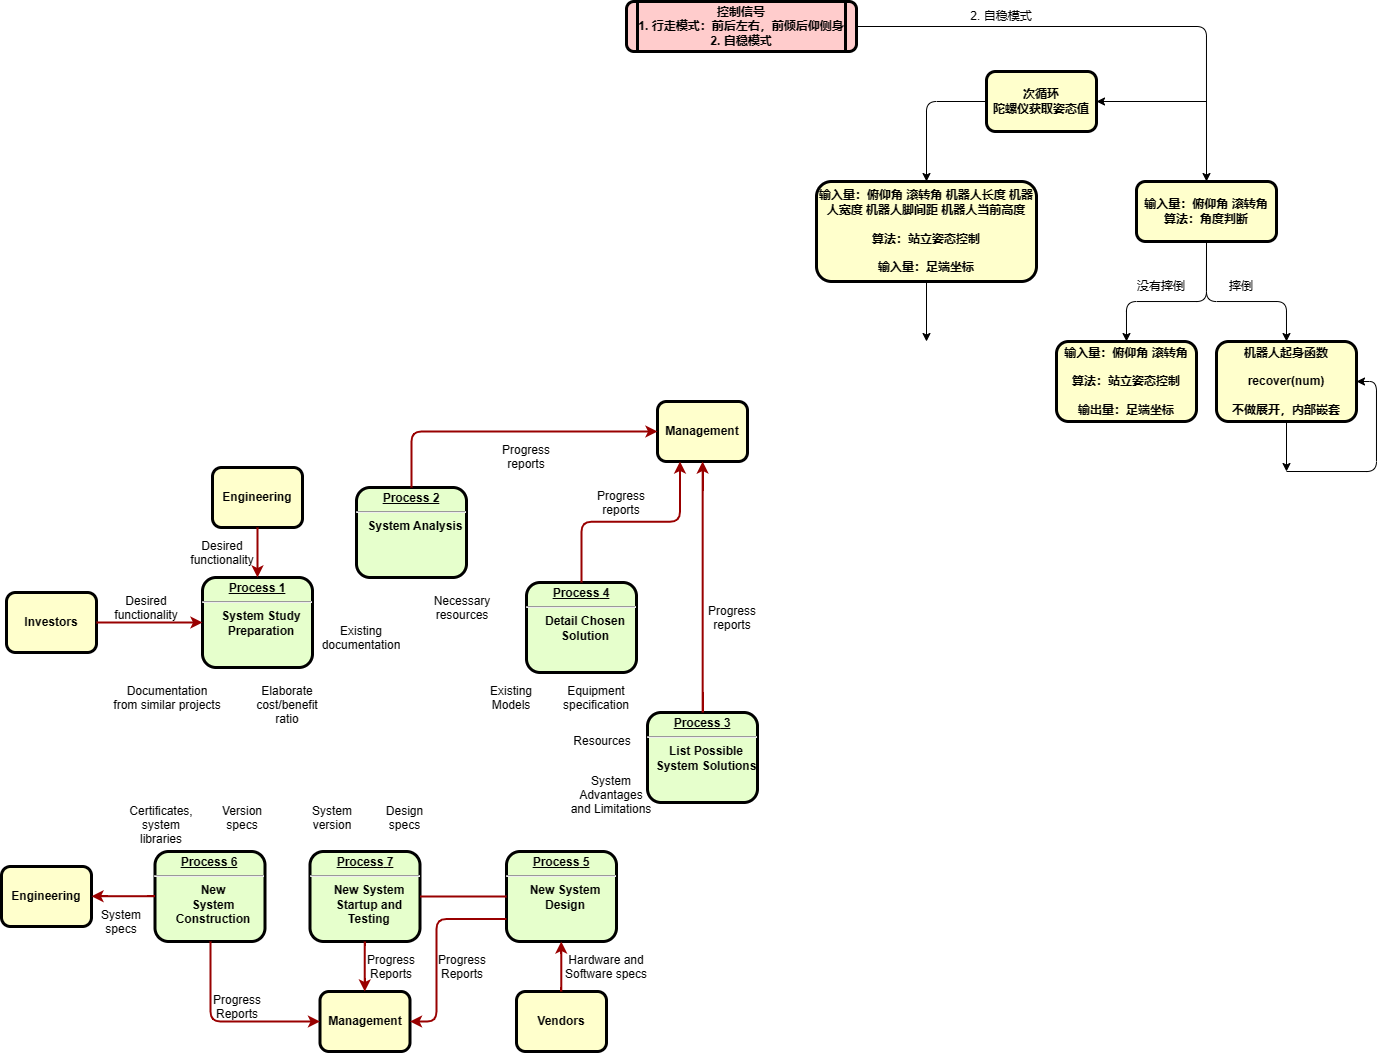

The diagram above was exported from draw.io. Its source (the exported page's mxGraphModel, read from the mxfile embedded in the PNG):
<mxGraphModel dx="619" dy="1537" grid="1" gridSize="10" guides="1" tooltips="1" connect="1" arrows="1" fold="1" page="1" pageScale="1" pageWidth="1654" pageHeight="1169" background="none" math="0" shadow="0">
  <root>
    <mxCell id="0" />
    <mxCell id="1" parent="0" />
    <mxCell id="2" value="&lt;p style=&quot;margin: 0px; margin-top: 4px; text-align: center; text-decoration: underline;&quot;&gt;&lt;strong&gt;Process 1&lt;br /&gt;&lt;/strong&gt;&lt;/p&gt;&lt;hr /&gt;&lt;p style=&quot;margin: 0px; margin-left: 8px;&quot;&gt;System Study&lt;/p&gt;&lt;p style=&quot;margin: 0px; margin-left: 8px;&quot;&gt;Preparation&lt;/p&gt;" style="verticalAlign=middle;align=center;overflow=fill;fontSize=12;fontFamily=Helvetica;html=1;rounded=1;fontStyle=1;strokeWidth=3;fillColor=#E6FFCC;" parent="1" vertex="1">
      <mxGeometry x="236" y="236" width="110" height="90" as="geometry" />
    </mxCell>
    <mxCell id="3" value="Engineering" style="whiteSpace=wrap;align=center;verticalAlign=middle;fontStyle=1;strokeWidth=3;fillColor=#FFFFCC;rounded=1;" parent="1" vertex="1">
      <mxGeometry x="246" y="126" width="90" height="60" as="geometry" />
    </mxCell>
    <mxCell id="4" value="Investors" style="whiteSpace=wrap;align=center;verticalAlign=middle;fontStyle=1;strokeWidth=3;fillColor=#FFFFCC;rounded=1;" parent="1" vertex="1">
      <mxGeometry x="40" y="251" width="90" height="60" as="geometry" />
    </mxCell>
    <mxCell id="qpQ-wbi4mV4x1wuhcT-C-99" style="edgeStyle=orthogonalEdgeStyle;rounded=1;orthogonalLoop=1;jettySize=auto;html=1;entryX=0.5;entryY=0;entryDx=0;entryDy=0;" edge="1" parent="1" source="5" target="qpQ-wbi4mV4x1wuhcT-C-102">
      <mxGeometry relative="1" as="geometry">
        <mxPoint x="1240" y="-160" as="targetPoint" />
      </mxGeometry>
    </mxCell>
    <mxCell id="5" value="控制信号&#10;1. 行走模式：前后左右，前倾后仰侧身&#10;2. 自稳模式" style="shape=process;whiteSpace=wrap;align=center;verticalAlign=middle;size=0.0475;fontStyle=1;strokeWidth=3;fillColor=#FFCCCC;rounded=1;" parent="1" vertex="1">
      <mxGeometry x="660" y="-340" width="230" height="50" as="geometry" />
    </mxCell>
    <mxCell id="6" value="&lt;p style=&quot;margin: 0px; margin-top: 4px; text-align: center; text-decoration: underline;&quot;&gt;&lt;strong&gt;Process 2&lt;br /&gt;&lt;/strong&gt;&lt;/p&gt;&lt;hr /&gt;&lt;p style=&quot;margin: 0px; margin-left: 8px;&quot;&gt;System Analysis&lt;/p&gt;" style="verticalAlign=middle;align=center;overflow=fill;fontSize=12;fontFamily=Helvetica;html=1;rounded=1;fontStyle=1;strokeWidth=3;fillColor=#E6FFCC;" parent="1" vertex="1">
      <mxGeometry x="390" y="146" width="110" height="90" as="geometry" />
    </mxCell>
    <mxCell id="7" value="&lt;p style=&quot;margin: 0px; margin-top: 4px; text-align: center; text-decoration: underline;&quot;&gt;&lt;strong&gt;&lt;strong&gt;Process&lt;/strong&gt; 3&lt;br /&gt;&lt;/strong&gt;&lt;/p&gt;&lt;hr /&gt;&lt;p style=&quot;margin: 0px; margin-left: 8px;&quot;&gt;List Possible&lt;/p&gt;&lt;p style=&quot;margin: 0px; margin-left: 8px;&quot;&gt;System Solutions&lt;/p&gt;" style="verticalAlign=middle;align=center;overflow=fill;fontSize=12;fontFamily=Helvetica;html=1;rounded=1;fontStyle=1;strokeWidth=3;fillColor=#E6FFCC;" parent="1" vertex="1">
      <mxGeometry x="681" y="371" width="110" height="90" as="geometry" />
    </mxCell>
    <mxCell id="8" value="&lt;p style=&quot;margin: 0px; margin-top: 4px; text-align: center; text-decoration: underline;&quot;&gt;&lt;strong&gt;&lt;strong&gt;Process&lt;/strong&gt; 4&lt;br /&gt;&lt;/strong&gt;&lt;/p&gt;&lt;hr /&gt;&lt;p style=&quot;margin: 0px; margin-left: 8px;&quot;&gt;Detail Chosen&lt;/p&gt;&lt;p style=&quot;margin: 0px; margin-left: 8px;&quot;&gt;Solution&lt;/p&gt;" style="verticalAlign=middle;align=center;overflow=fill;fontSize=12;fontFamily=Helvetica;html=1;rounded=1;fontStyle=1;strokeWidth=3;fillColor=#E6FFCC;" parent="1" vertex="1">
      <mxGeometry x="560" y="241" width="110" height="90" as="geometry" />
    </mxCell>
    <mxCell id="9" value="&lt;p style=&quot;margin: 0px; margin-top: 4px; text-align: center; text-decoration: underline;&quot;&gt;&lt;strong&gt;&lt;strong&gt;Process&lt;/strong&gt; 5&lt;br /&gt;&lt;/strong&gt;&lt;/p&gt;&lt;hr /&gt;&lt;p style=&quot;margin: 0px; margin-left: 8px;&quot;&gt;New System&lt;/p&gt;&lt;p style=&quot;margin: 0px; margin-left: 8px;&quot;&gt;Design&lt;/p&gt;" style="verticalAlign=middle;align=center;overflow=fill;fontSize=12;fontFamily=Helvetica;html=1;rounded=1;fontStyle=1;strokeWidth=3;fillColor=#E6FFCC;" parent="1" vertex="1">
      <mxGeometry x="540" y="510" width="110" height="90" as="geometry" />
    </mxCell>
    <mxCell id="10" value="&lt;p style=&quot;margin: 0px; margin-top: 4px; text-align: center; text-decoration: underline;&quot;&gt;&lt;strong&gt;&lt;strong&gt;Process&lt;/strong&gt; 6&lt;br /&gt;&lt;/strong&gt;&lt;/p&gt;&lt;hr /&gt;&lt;p style=&quot;margin: 0px; margin-left: 8px;&quot;&gt;New&lt;/p&gt;&lt;p style=&quot;margin: 0px; margin-left: 8px;&quot;&gt;System&lt;/p&gt;&lt;p style=&quot;margin: 0px; margin-left: 8px;&quot;&gt;Construction&lt;/p&gt;" style="verticalAlign=middle;align=center;overflow=fill;fontSize=12;fontFamily=Helvetica;html=1;rounded=1;fontStyle=1;strokeWidth=3;fillColor=#E6FFCC;" parent="1" vertex="1">
      <mxGeometry x="188.49999999999991" y="510" width="110" height="90" as="geometry" />
    </mxCell>
    <mxCell id="12" value="Management" style="whiteSpace=wrap;align=center;verticalAlign=middle;fontStyle=1;strokeWidth=3;fillColor=#FFFFCC;rounded=1;" parent="1" vertex="1">
      <mxGeometry x="691" y="60.00000000000002" width="90" height="60" as="geometry" />
    </mxCell>
    <mxCell id="13" value="Management" style="whiteSpace=wrap;align=center;verticalAlign=middle;fontStyle=1;strokeWidth=3;fillColor=#FFFFCC;rounded=1;" parent="1" vertex="1">
      <mxGeometry x="353.50000000000006" y="650" width="90" height="60" as="geometry" />
    </mxCell>
    <mxCell id="14" value="Engineering" style="whiteSpace=wrap;align=center;verticalAlign=middle;fontStyle=1;strokeWidth=3;fillColor=#FFFFCC;rounded=1;" parent="1" vertex="1">
      <mxGeometry x="34.99999999999997" y="524.9999999999999" width="90" height="60" as="geometry" />
    </mxCell>
    <mxCell id="15" value="Vendors" style="whiteSpace=wrap;align=center;verticalAlign=middle;fontStyle=1;strokeWidth=3;fillColor=#FFFFCC;rounded=1;" parent="1" vertex="1">
      <mxGeometry x="549.9999999999999" y="650" width="90" height="60" as="geometry" />
    </mxCell>
    <mxCell id="36" value="" style="edgeStyle=none;noEdgeStyle=1;strokeColor=#990000;strokeWidth=2;rounded=1;" parent="1" source="3" target="2" edge="1">
      <mxGeometry width="100" height="100" relative="1" as="geometry">
        <mxPoint x="20" y="250" as="sourcePoint" />
        <mxPoint x="120" y="150" as="targetPoint" />
      </mxGeometry>
    </mxCell>
    <mxCell id="37" value="" style="edgeStyle=none;noEdgeStyle=1;strokeColor=#990000;strokeWidth=2;rounded=1;" parent="1" source="4" target="2" edge="1">
      <mxGeometry width="100" height="100" relative="1" as="geometry">
        <mxPoint x="280" y="190" as="sourcePoint" />
        <mxPoint x="380" y="90" as="targetPoint" />
      </mxGeometry>
    </mxCell>
    <mxCell id="11" value="&lt;p style=&quot;margin: 0px; margin-top: 4px; text-align: center; text-decoration: underline;&quot;&gt;&lt;strong&gt;&lt;strong&gt;Process&lt;/strong&gt; 7&lt;br /&gt;&lt;/strong&gt;&lt;/p&gt;&lt;hr /&gt;&lt;p style=&quot;margin: 0px; margin-left: 8px;&quot;&gt;New System&lt;/p&gt;&lt;p style=&quot;margin: 0px; margin-left: 8px;&quot;&gt;Startup and&lt;/p&gt;&lt;p style=&quot;margin: 0px; margin-left: 8px;&quot;&gt;Testing&lt;/p&gt;" style="verticalAlign=middle;align=center;overflow=fill;fontSize=12;fontFamily=Helvetica;html=1;rounded=1;fontStyle=1;strokeWidth=3;fillColor=#E6FFCC;" parent="1" vertex="1">
      <mxGeometry x="343.49999999999994" y="510" width="110" height="90" as="geometry" />
    </mxCell>
    <mxCell id="51" value="" style="endArrow=none;noEdgeStyle=1;strokeColor=#990000;strokeWidth=2;rounded=1;" parent="1" source="9" target="11" edge="1">
      <mxGeometry relative="1" as="geometry">
        <mxPoint x="205.00819672131135" y="481" as="sourcePoint" />
        <mxPoint x="400.32786885245895" y="650" as="targetPoint" />
      </mxGeometry>
    </mxCell>
    <mxCell id="52" value="Desired &#10;functionality" style="text;spacingTop=-5;align=center;rounded=1;" parent="1" vertex="1">
      <mxGeometry x="165" y="251" width="30" height="20" as="geometry" />
    </mxCell>
    <mxCell id="53" value="Desired &#10;functionality" style="text;spacingTop=-5;align=center;rounded=1;" parent="1" vertex="1">
      <mxGeometry x="241" y="196" width="30" height="20" as="geometry" />
    </mxCell>
    <mxCell id="54" value="Documentation&#10;from similar projects" style="text;spacingTop=-5;align=center;rounded=1;" parent="1" vertex="1">
      <mxGeometry x="186" y="341" width="30" height="20" as="geometry" />
    </mxCell>
    <mxCell id="57" value="Elaborate&#10;cost/benefit&#10;ratio" style="text;spacingTop=-5;align=center;rounded=1;" parent="1" vertex="1">
      <mxGeometry x="306" y="341" width="30" height="20" as="geometry" />
    </mxCell>
    <mxCell id="60" value="Existing&#10;documentation" style="text;spacingTop=-5;align=center;rounded=1;" parent="1" vertex="1">
      <mxGeometry x="380.0000000000001" y="280.99999999999983" width="30" height="20" as="geometry" />
    </mxCell>
    <mxCell id="61" value="Necessary&#10;resources" style="text;spacingTop=-5;align=center;rounded=1;" parent="1" vertex="1">
      <mxGeometry x="481.0000000000002" y="251.00000000000006" width="30" height="20" as="geometry" />
    </mxCell>
    <mxCell id="62" value="Progress&#10;reports" style="text;spacingTop=-5;align=center;rounded=1;" parent="1" vertex="1">
      <mxGeometry x="545.0000000000001" y="100.00000000000003" width="30" height="20" as="geometry" />
    </mxCell>
    <mxCell id="63" value="Progress&#10;reports" style="text;spacingTop=-5;align=center;rounded=1;" parent="1" vertex="1">
      <mxGeometry x="640" y="146.0000000000001" width="30" height="20" as="geometry" />
    </mxCell>
    <mxCell id="64" value="Progress&#10;reports" style="text;spacingTop=-5;align=center;rounded=1;" parent="1" vertex="1">
      <mxGeometry x="751.0000000000001" y="261.0000000000001" width="30" height="20" as="geometry" />
    </mxCell>
    <mxCell id="65" value="" style="edgeStyle=elbowEdgeStyle;elbow=horizontal;strokeColor=#990000;strokeWidth=2;rounded=1;" parent="1" source="6" target="12" edge="1">
      <mxGeometry width="100" height="100" relative="1" as="geometry">
        <mxPoint x="260" y="180.0000000000001" as="sourcePoint" />
        <mxPoint x="360" y="80.00000000000011" as="targetPoint" />
        <Array as="points">
          <mxPoint x="445" y="140" />
        </Array>
      </mxGeometry>
    </mxCell>
    <mxCell id="66" value="" style="edgeStyle=elbowEdgeStyle;elbow=vertical;entryX=0.25;entryY=1;strokeColor=#990000;strokeWidth=2;rounded=1;" parent="1" source="8" target="12" edge="1">
      <mxGeometry width="100" height="100" relative="1" as="geometry">
        <mxPoint x="530" y="250" as="sourcePoint" />
        <mxPoint x="630" y="150" as="targetPoint" />
      </mxGeometry>
    </mxCell>
    <mxCell id="67" value="" style="edgeStyle=elbowEdgeStyle;elbow=horizontal;strokeColor=#990000;strokeWidth=2;rounded=1;" parent="1" source="7" target="12" edge="1">
      <mxGeometry width="100" height="100" relative="1" as="geometry">
        <mxPoint x="660.0000000000002" y="360" as="sourcePoint" />
        <mxPoint x="760.0000000000002" y="260" as="targetPoint" />
      </mxGeometry>
    </mxCell>
    <mxCell id="70" value="Existing&#10;Models" style="text;spacingTop=-5;align=center;rounded=1;" parent="1" vertex="1">
      <mxGeometry x="530.0000000000002" y="340.9999999999999" width="30" height="20" as="geometry" />
    </mxCell>
    <mxCell id="71" value="Equipment&#10;specification" style="text;spacingTop=-5;align=center;rounded=1;" parent="1" vertex="1">
      <mxGeometry x="615" y="341" width="30" height="20" as="geometry" />
    </mxCell>
    <mxCell id="74" value="Resources" style="text;spacingTop=-5;align=center;rounded=1;" parent="1" vertex="1">
      <mxGeometry x="621" y="390.99999999999994" width="30" height="20" as="geometry" />
    </mxCell>
    <mxCell id="75" value="System &#10;Advantages &#10;and Limitations" style="text;spacingTop=-5;align=center;rounded=1;" parent="1" vertex="1">
      <mxGeometry x="630" y="431.0000000000001" width="30" height="20" as="geometry" />
    </mxCell>
    <mxCell id="78" value="" style="edgeStyle=elbowEdgeStyle;elbow=horizontal;strokeColor=#990000;strokeWidth=2;rounded=1;" parent="1" source="15" target="9" edge="1">
      <mxGeometry width="100" height="100" relative="1" as="geometry">
        <mxPoint x="430" y="700" as="sourcePoint" />
        <mxPoint x="530" y="600" as="targetPoint" />
      </mxGeometry>
    </mxCell>
    <mxCell id="79" value="Hardware and&#10;Software specs" style="text;spacingTop=-5;align=center;rounded=1;" parent="1" vertex="1">
      <mxGeometry x="625" y="610" width="30" height="20" as="geometry" />
    </mxCell>
    <mxCell id="81" value="" style="edgeStyle=elbowEdgeStyle;elbow=horizontal;exitX=0;exitY=0.75;strokeColor=#990000;strokeWidth=2;rounded=1;" parent="1" source="9" target="13" edge="1">
      <mxGeometry width="100" height="100" relative="1" as="geometry">
        <mxPoint x="420" y="730" as="sourcePoint" />
        <mxPoint x="520" y="630" as="targetPoint" />
        <Array as="points">
          <mxPoint x="470" y="630" />
        </Array>
      </mxGeometry>
    </mxCell>
    <mxCell id="82" value="Progress&#10;Reports" style="text;spacingTop=-5;align=center;rounded=1;" parent="1" vertex="1">
      <mxGeometry x="481.0000000000004" y="610.0000000000001" width="30" height="20" as="geometry" />
    </mxCell>
    <mxCell id="83" value="" style="edgeStyle=elbowEdgeStyle;elbow=horizontal;strokeColor=#990000;strokeWidth=2;rounded=1;" parent="1" source="11" target="13" edge="1">
      <mxGeometry width="100" height="100" relative="1" as="geometry">
        <mxPoint x="200" y="660.0000000000002" as="sourcePoint" />
        <mxPoint x="230.0000000000001" y="650" as="targetPoint" />
      </mxGeometry>
    </mxCell>
    <mxCell id="84" value="Progress&#10;Reports" style="text;spacingTop=-5;align=center;rounded=1;" parent="1" vertex="1">
      <mxGeometry x="410.00000000000017" y="610.0000000000002" width="30" height="20" as="geometry" />
    </mxCell>
    <mxCell id="85" value="" style="edgeStyle=elbowEdgeStyle;elbow=horizontal;strokeColor=#990000;strokeWidth=2;rounded=1;" parent="1" source="10" target="13" edge="1">
      <mxGeometry width="100" height="100" relative="1" as="geometry">
        <mxPoint x="130.0000000000001" y="740" as="sourcePoint" />
        <mxPoint x="230.0000000000001" y="640" as="targetPoint" />
        <Array as="points">
          <mxPoint x="244" y="630" />
        </Array>
      </mxGeometry>
    </mxCell>
    <mxCell id="86" value="Progress&#10;Reports" style="text;spacingTop=-5;align=center;rounded=1;" parent="1" vertex="1">
      <mxGeometry x="255.99999999999994" y="650.0000000000001" width="30" height="20" as="geometry" />
    </mxCell>
    <mxCell id="87" value="" style="edgeStyle=elbowEdgeStyle;elbow=vertical;strokeColor=#990000;strokeWidth=2;rounded=1;" parent="1" source="10" target="14" edge="1">
      <mxGeometry width="100" height="100" relative="1" as="geometry">
        <mxPoint x="70" y="740" as="sourcePoint" />
        <mxPoint x="170" y="640" as="targetPoint" />
      </mxGeometry>
    </mxCell>
    <mxCell id="90" value="Version&#10;specs" style="text;spacingTop=-5;align=center;rounded=1;" parent="1" vertex="1">
      <mxGeometry x="261" y="461" width="30" height="20" as="geometry" />
    </mxCell>
    <mxCell id="91" value="Certificates,&#10;system&#10;libraries" style="text;spacingTop=-5;align=center;rounded=1;" parent="1" vertex="1">
      <mxGeometry x="180" y="461.0000000000002" width="30" height="20" as="geometry" />
    </mxCell>
    <mxCell id="94" value="System&#10;specs" style="text;spacingTop=-5;align=center;rounded=1;" parent="1" vertex="1">
      <mxGeometry x="139.99999999999994" y="565.0000000000001" width="30" height="20" as="geometry" />
    </mxCell>
    <mxCell id="95" value="Design&#10;specs" style="text;spacingTop=-5;align=center;rounded=1;" parent="1" vertex="1">
      <mxGeometry x="423.49999999999994" y="461.0000000000002" width="30" height="20" as="geometry" />
    </mxCell>
    <mxCell id="96" value="System&#10;version" style="text;spacingTop=-5;align=center;rounded=1;" parent="1" vertex="1">
      <mxGeometry x="350.9999999999998" y="461" width="30" height="20" as="geometry" />
    </mxCell>
    <mxCell id="qpQ-wbi4mV4x1wuhcT-C-101" value="2. 自稳模式" style="text;html=1;strokeColor=none;fillColor=none;align=center;verticalAlign=middle;whiteSpace=wrap;rounded=0;" vertex="1" parent="1">
      <mxGeometry x="1000" y="-340" width="70" height="30" as="geometry" />
    </mxCell>
    <mxCell id="qpQ-wbi4mV4x1wuhcT-C-110" style="edgeStyle=orthogonalEdgeStyle;rounded=1;orthogonalLoop=1;jettySize=auto;html=1;entryX=0.5;entryY=0;entryDx=0;entryDy=0;" edge="1" parent="1" target="qpQ-wbi4mV4x1wuhcT-C-114">
      <mxGeometry relative="1" as="geometry">
        <mxPoint x="1240" y="-100" as="sourcePoint" />
        <mxPoint x="1160" as="targetPoint" />
        <Array as="points">
          <mxPoint x="1240" y="-40" />
          <mxPoint x="1160" y="-40" />
        </Array>
      </mxGeometry>
    </mxCell>
    <mxCell id="qpQ-wbi4mV4x1wuhcT-C-102" value="输入量：俯仰角 滚转角&#10;算法：角度判断" style="whiteSpace=wrap;align=center;verticalAlign=middle;fontStyle=1;strokeWidth=3;fillColor=#FFFFCC;rounded=1;" vertex="1" parent="1">
      <mxGeometry x="1170" y="-160" width="140" height="60" as="geometry" />
    </mxCell>
    <mxCell id="qpQ-wbi4mV4x1wuhcT-C-103" value="" style="endArrow=classic;html=1;rounded=1;entryX=1;entryY=0.5;entryDx=0;entryDy=0;" edge="1" parent="1" target="qpQ-wbi4mV4x1wuhcT-C-104">
      <mxGeometry width="50" height="50" relative="1" as="geometry">
        <mxPoint x="1240" y="-240" as="sourcePoint" />
        <mxPoint x="1120" y="-240" as="targetPoint" />
      </mxGeometry>
    </mxCell>
    <mxCell id="qpQ-wbi4mV4x1wuhcT-C-104" value="次循环&#10;陀螺仪获取姿态值" style="whiteSpace=wrap;align=center;verticalAlign=middle;fontStyle=1;strokeWidth=3;fillColor=#FFFFCC;rounded=1;" vertex="1" parent="1">
      <mxGeometry x="1020" y="-270" width="110" height="60" as="geometry" />
    </mxCell>
    <mxCell id="qpQ-wbi4mV4x1wuhcT-C-105" value="" style="endArrow=classic;html=1;rounded=1;entryX=0.5;entryY=0;entryDx=0;entryDy=0;exitX=0;exitY=0.5;exitDx=0;exitDy=0;" edge="1" parent="1" source="qpQ-wbi4mV4x1wuhcT-C-104" target="qpQ-wbi4mV4x1wuhcT-C-106">
      <mxGeometry width="50" height="50" relative="1" as="geometry">
        <mxPoint x="1009.9999999999998" y="-240.34" as="sourcePoint" />
        <mxPoint x="960" y="-120" as="targetPoint" />
        <Array as="points">
          <mxPoint x="960" y="-240" />
        </Array>
      </mxGeometry>
    </mxCell>
    <mxCell id="qpQ-wbi4mV4x1wuhcT-C-108" style="edgeStyle=orthogonalEdgeStyle;rounded=1;orthogonalLoop=1;jettySize=auto;html=1;" edge="1" parent="1" source="qpQ-wbi4mV4x1wuhcT-C-106">
      <mxGeometry relative="1" as="geometry">
        <mxPoint x="960" as="targetPoint" />
      </mxGeometry>
    </mxCell>
    <mxCell id="qpQ-wbi4mV4x1wuhcT-C-106" value="输入量：俯仰角 滚转角 机器人长度 机器人宽度 机器人脚间距 机器人当前高度&#10;&#10;算法：站立姿态控制&#10;&#10;输入量：足端坐标" style="whiteSpace=wrap;align=center;verticalAlign=middle;fontStyle=1;strokeWidth=3;fillColor=#FFFFCC;rounded=1;" vertex="1" parent="1">
      <mxGeometry x="850" y="-160" width="220" height="100" as="geometry" />
    </mxCell>
    <mxCell id="qpQ-wbi4mV4x1wuhcT-C-111" style="edgeStyle=orthogonalEdgeStyle;rounded=1;orthogonalLoop=1;jettySize=auto;html=1;exitX=0.5;exitY=1;exitDx=0;exitDy=0;entryX=0.5;entryY=0;entryDx=0;entryDy=0;" edge="1" parent="1" source="qpQ-wbi4mV4x1wuhcT-C-102" target="qpQ-wbi4mV4x1wuhcT-C-115">
      <mxGeometry relative="1" as="geometry">
        <mxPoint x="1290.0299999999997" y="-70.00000000000023" as="sourcePoint" />
        <mxPoint x="1320" as="targetPoint" />
        <Array as="points">
          <mxPoint x="1240" y="-40" />
          <mxPoint x="1320" y="-40" />
        </Array>
      </mxGeometry>
    </mxCell>
    <mxCell id="qpQ-wbi4mV4x1wuhcT-C-112" value="没有摔倒" style="text;html=1;strokeColor=none;fillColor=none;align=center;verticalAlign=middle;whiteSpace=wrap;rounded=0;" vertex="1" parent="1">
      <mxGeometry x="1160" y="-70" width="70" height="30" as="geometry" />
    </mxCell>
    <mxCell id="qpQ-wbi4mV4x1wuhcT-C-113" value="摔倒" style="text;html=1;strokeColor=none;fillColor=none;align=center;verticalAlign=middle;whiteSpace=wrap;rounded=0;" vertex="1" parent="1">
      <mxGeometry x="1240" y="-70" width="70" height="30" as="geometry" />
    </mxCell>
    <mxCell id="qpQ-wbi4mV4x1wuhcT-C-114" value="输入量：俯仰角 滚转角&#10;&#10;算法：站立姿态控制&#10;&#10;输出量：足端坐标" style="whiteSpace=wrap;align=center;verticalAlign=middle;fontStyle=1;strokeWidth=3;fillColor=#FFFFCC;rounded=1;" vertex="1" parent="1">
      <mxGeometry x="1090" width="140" height="80" as="geometry" />
    </mxCell>
    <mxCell id="qpQ-wbi4mV4x1wuhcT-C-117" style="edgeStyle=orthogonalEdgeStyle;rounded=1;orthogonalLoop=1;jettySize=auto;html=1;" edge="1" parent="1" source="qpQ-wbi4mV4x1wuhcT-C-115">
      <mxGeometry relative="1" as="geometry">
        <mxPoint x="1320" y="130" as="targetPoint" />
      </mxGeometry>
    </mxCell>
    <mxCell id="qpQ-wbi4mV4x1wuhcT-C-115" value="机器人起身函数&#10;&#10;recover(num)&#10;&#10;不做展开，内部嵌套" style="whiteSpace=wrap;align=center;verticalAlign=middle;fontStyle=1;strokeWidth=3;fillColor=#FFFFCC;rounded=1;" vertex="1" parent="1">
      <mxGeometry x="1250" width="140" height="80" as="geometry" />
    </mxCell>
    <mxCell id="qpQ-wbi4mV4x1wuhcT-C-120" style="edgeStyle=orthogonalEdgeStyle;rounded=1;orthogonalLoop=1;jettySize=auto;html=1;entryX=1;entryY=0.5;entryDx=0;entryDy=0;" edge="1" parent="1" target="qpQ-wbi4mV4x1wuhcT-C-115">
      <mxGeometry relative="1" as="geometry">
        <mxPoint x="1320" y="130" as="sourcePoint" />
        <mxPoint x="1510.0299999999997" y="70" as="targetPoint" />
        <Array as="points">
          <mxPoint x="1410" y="130" />
          <mxPoint x="1410" y="40" />
        </Array>
      </mxGeometry>
    </mxCell>
  </root>
</mxGraphModel>